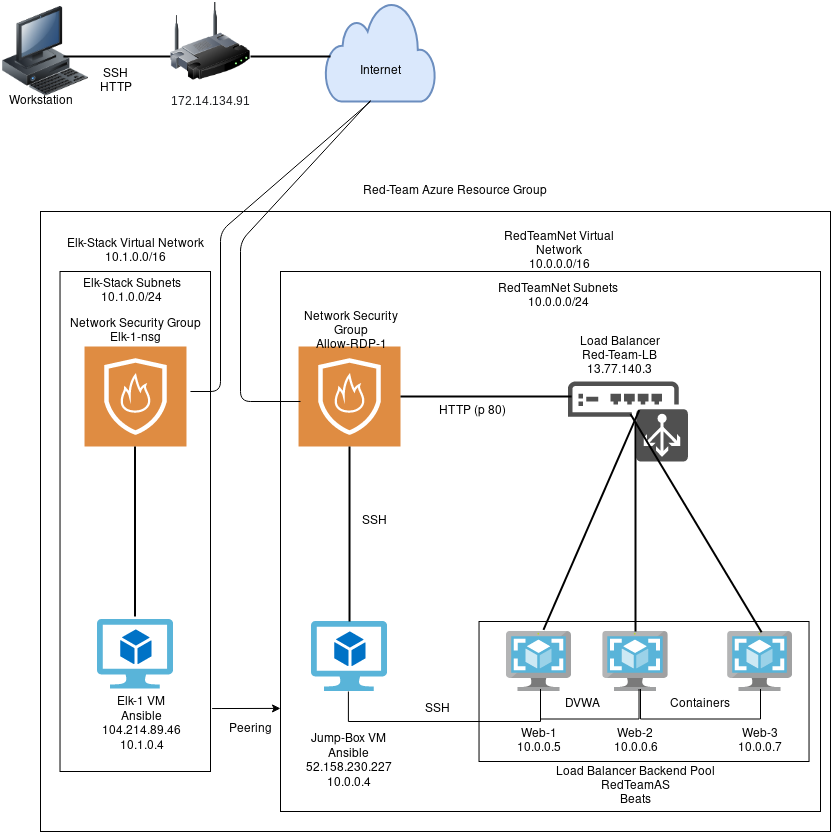

The diagram above was exported from draw.io. Its source (the exported page's mxGraphModel, read from the mxfile embedded in the PNG):
<mxGraphModel dx="1115" dy="2242" grid="1" gridSize="10" guides="1" tooltips="1" connect="1" arrows="1" fold="1" page="1" pageScale="1" pageWidth="850" pageHeight="1100" math="0" shadow="0">
  <root>
    <mxCell id="0" />
    <mxCell id="1" parent="0" />
    <mxCell id="z0l31Kex7vQ5a0Qh3eOq-1" value="" style="image;html=1;image=img/lib/clip_art/computers/Workstation_128x128.png" parent="1" vertex="1">
      <mxGeometry x="10" y="5" width="90" height="90" as="geometry" />
    </mxCell>
    <mxCell id="z0l31Kex7vQ5a0Qh3eOq-2" value="" style="html=1;verticalLabelPosition=bottom;align=center;labelBackgroundColor=#ffffff;verticalAlign=top;strokeWidth=2;strokeColor=#6c8ebf;shadow=0;dashed=0;shape=mxgraph.ios7.icons.cloud;fillColor=#dae8fc;" parent="1" vertex="1">
      <mxGeometry x="335" width="110" height="100" as="geometry" />
    </mxCell>
    <mxCell id="z0l31Kex7vQ5a0Qh3eOq-3" value="" style="aspect=fixed;html=1;points=[];align=center;image;fontSize=12;image=img/lib/mscae/VM_Images.svg;" parent="1" vertex="1">
      <mxGeometry x="515.92" y="630" width="65.22" height="60" as="geometry" />
    </mxCell>
    <mxCell id="z0l31Kex7vQ5a0Qh3eOq-4" value="" style="aspect=fixed;html=1;points=[];align=center;image;fontSize=12;image=img/lib/mscae/VM_Images.svg;" parent="1" vertex="1">
      <mxGeometry x="612.39" y="630" width="65.22" height="60" as="geometry" />
    </mxCell>
    <mxCell id="z0l31Kex7vQ5a0Qh3eOq-5" value="" style="aspect=fixed;html=1;points=[];align=center;image;fontSize=12;image=img/lib/mscae/VM_Images.svg;direction=south;" parent="1" vertex="1">
      <mxGeometry width="80" as="geometry" />
    </mxCell>
    <mxCell id="z0l31Kex7vQ5a0Qh3eOq-6" value="" style="aspect=fixed;html=1;points=[];align=center;image;fontSize=12;image=img/lib/mscae/VM_Images.svg;" parent="1" vertex="1">
      <mxGeometry x="737.17" y="630" width="65.22" height="60" as="geometry" />
    </mxCell>
    <mxCell id="z0l31Kex7vQ5a0Qh3eOq-7" value="" style="aspect=fixed;html=1;points=[];align=center;image;fontSize=12;image=img/lib/mscae/Virtual_Machine_2.svg;" parent="1" vertex="1">
      <mxGeometry x="320.96999999999997" y="620" width="76.09" height="70" as="geometry" />
    </mxCell>
    <mxCell id="z0l31Kex7vQ5a0Qh3eOq-8" value="" style="pointerEvents=1;shadow=0;dashed=0;html=1;strokeColor=none;fillColor=#DF8C42;labelPosition=center;verticalLabelPosition=bottom;verticalAlign=top;align=center;outlineConnect=0;shape=mxgraph.veeam2.firewall;" parent="1" vertex="1">
      <mxGeometry x="308.04" y="345" width="101.96" height="100" as="geometry" />
    </mxCell>
    <mxCell id="z0l31Kex7vQ5a0Qh3eOq-9" value="" style="pointerEvents=1;shadow=0;dashed=0;html=1;strokeColor=none;fillColor=#505050;labelPosition=center;verticalLabelPosition=bottom;verticalAlign=top;outlineConnect=0;align=center;shape=mxgraph.office.devices.load_balancer;" parent="1" vertex="1">
      <mxGeometry x="577.39" y="380" width="120" height="80" as="geometry" />
    </mxCell>
    <mxCell id="z0l31Kex7vQ5a0Qh3eOq-10" value="" style="line;strokeWidth=2;direction=south;html=1;" parent="1" vertex="1">
      <mxGeometry x="354.02" y="445" width="10" height="175" as="geometry" />
    </mxCell>
    <mxCell id="z0l31Kex7vQ5a0Qh3eOq-11" value="" style="line;strokeWidth=2;html=1;" parent="1" vertex="1">
      <mxGeometry x="410" y="390" width="171.14" height="10" as="geometry" />
    </mxCell>
    <mxCell id="z0l31Kex7vQ5a0Qh3eOq-14" value="" style="line;strokeWidth=2;direction=south;html=1;" parent="1" vertex="1">
      <mxGeometry x="640" y="420" width="10" height="210" as="geometry" />
    </mxCell>
    <mxCell id="z0l31Kex7vQ5a0Qh3eOq-15" value="" style="endArrow=none;html=1;exitX=0.521;exitY=0.406;exitDx=0;exitDy=0;exitPerimeter=0;entryX=0.52;entryY=0.011;entryDx=0;entryDy=0;entryPerimeter=0;strokeWidth=2;" parent="1" source="z0l31Kex7vQ5a0Qh3eOq-9" target="z0l31Kex7vQ5a0Qh3eOq-6" edge="1">
      <mxGeometry width="50" height="50" relative="1" as="geometry">
        <mxPoint x="720" y="580" as="sourcePoint" />
        <mxPoint x="750" y="600" as="targetPoint" />
      </mxGeometry>
    </mxCell>
    <mxCell id="z0l31Kex7vQ5a0Qh3eOq-16" value="" style="rounded=0;whiteSpace=wrap;html=1;fillColor=none;" parent="1" vertex="1">
      <mxGeometry x="290" y="270" width="540" height="540" as="geometry" />
    </mxCell>
    <mxCell id="z0l31Kex7vQ5a0Qh3eOq-17" value="" style="endArrow=none;html=1;strokeWidth=2;exitX=0.568;exitY=-0.026;exitDx=0;exitDy=0;exitPerimeter=0;entryX=0.595;entryY=0.357;entryDx=0;entryDy=0;entryPerimeter=0;" parent="1" source="z0l31Kex7vQ5a0Qh3eOq-3" target="z0l31Kex7vQ5a0Qh3eOq-9" edge="1">
      <mxGeometry width="50" height="50" relative="1" as="geometry">
        <mxPoint x="480" y="630" as="sourcePoint" />
        <mxPoint x="550" y="430" as="targetPoint" />
      </mxGeometry>
    </mxCell>
    <mxCell id="z0l31Kex7vQ5a0Qh3eOq-18" value="" style="image;html=1;image=img/lib/clip_art/networking/Wireless_Router_128x128.png" parent="1" vertex="1">
      <mxGeometry x="180" width="80" height="80" as="geometry" />
    </mxCell>
    <mxCell id="z0l31Kex7vQ5a0Qh3eOq-20" value="SSH&lt;br&gt;HTTP" style="text;html=1;strokeColor=none;fillColor=none;align=center;verticalAlign=middle;whiteSpace=wrap;rounded=0;" parent="1" vertex="1">
      <mxGeometry x="106.47" y="70" width="40" height="20" as="geometry" />
    </mxCell>
    <mxCell id="z0l31Kex7vQ5a0Qh3eOq-21" value="&lt;span style=&quot;color: rgb(32 , 33 , 36) ; font-family: &amp;#34;roboto&amp;#34; , &amp;#34;arial&amp;#34; , sans-serif ; text-align: left ; background-color: rgb(255 , 255 , 255)&quot;&gt;&lt;font style=&quot;font-size: 12px&quot;&gt;172.14.134.91&lt;/font&gt;&lt;/span&gt;" style="text;html=1;strokeColor=none;fillColor=none;align=center;verticalAlign=middle;whiteSpace=wrap;rounded=0;" parent="1" vertex="1">
      <mxGeometry x="200" y="90" width="40" height="20" as="geometry" />
    </mxCell>
    <mxCell id="z0l31Kex7vQ5a0Qh3eOq-22" value="RedTeamNet Virtual Network&lt;br&gt;10.0.0.0/16" style="text;html=1;strokeColor=none;fillColor=none;align=center;verticalAlign=middle;whiteSpace=wrap;rounded=0;" parent="1" vertex="1">
      <mxGeometry x="488.53" y="240" width="160" height="20" as="geometry" />
    </mxCell>
    <mxCell id="z0l31Kex7vQ5a0Qh3eOq-23" value="RedTeamNet Subnets&lt;br&gt;10.0.0.0/24" style="text;html=1;strokeColor=none;fillColor=none;align=center;verticalAlign=middle;whiteSpace=wrap;rounded=0;" parent="1" vertex="1">
      <mxGeometry x="496.03" y="285" width="145" height="20" as="geometry" />
    </mxCell>
    <mxCell id="z0l31Kex7vQ5a0Qh3eOq-24" value="Red-Team Azure Resource Group" style="text;html=1;strokeColor=none;fillColor=none;align=center;verticalAlign=middle;whiteSpace=wrap;rounded=0;" parent="1" vertex="1">
      <mxGeometry x="370.11" y="180" width="189.89" height="20" as="geometry" />
    </mxCell>
    <mxCell id="z0l31Kex7vQ5a0Qh3eOq-25" value="Network Security Group&lt;br&gt;Allow-RDP-1" style="text;html=1;strokeColor=none;fillColor=none;align=center;verticalAlign=middle;whiteSpace=wrap;rounded=0;" parent="1" vertex="1">
      <mxGeometry x="294.7" y="320" width="132.07" height="20" as="geometry" />
    </mxCell>
    <mxCell id="z0l31Kex7vQ5a0Qh3eOq-26" value="Load Balancer&lt;br&gt;Red-Team-LB&lt;br&gt;13.77.140.3" style="text;html=1;strokeColor=none;fillColor=none;align=center;verticalAlign=middle;whiteSpace=wrap;rounded=0;" parent="1" vertex="1">
      <mxGeometry x="560" y="345" width="140" height="20" as="geometry" />
    </mxCell>
    <mxCell id="z0l31Kex7vQ5a0Qh3eOq-27" value="Jump-Box VM&lt;br&gt;Ansible&lt;br&gt;&lt;span style=&quot;font-family: &amp;#34;az_ea_font&amp;#34; , &amp;#34;segoe ui&amp;#34; , &amp;#34;az_font&amp;#34; , , , &amp;#34;blinkmacsystemfont&amp;#34; , &amp;#34;roboto&amp;#34; , &amp;#34;oxygen&amp;#34; , &amp;#34;ubuntu&amp;#34; , &amp;#34;cantarell&amp;#34; , &amp;#34;open sans&amp;#34; , &amp;#34;helvetica neue&amp;#34; , sans-serif ; background-color: rgb(255 , 255 , 255)&quot;&gt;&lt;font style=&quot;font-size: 12px&quot;&gt;52.158.230.227&lt;br&gt;10.0.0.4&lt;br&gt;&lt;/font&gt;&lt;/span&gt;" style="text;html=1;strokeColor=none;fillColor=none;align=center;verticalAlign=middle;whiteSpace=wrap;rounded=0;" parent="1" vertex="1">
      <mxGeometry x="297.99" y="750" width="122.06" height="20" as="geometry" />
    </mxCell>
    <mxCell id="z0l31Kex7vQ5a0Qh3eOq-28" value="SSH" style="text;html=1;strokeColor=none;fillColor=none;align=center;verticalAlign=middle;whiteSpace=wrap;rounded=0;" parent="1" vertex="1">
      <mxGeometry x="364.02" y="510" width="40" height="20" as="geometry" />
    </mxCell>
    <mxCell id="z0l31Kex7vQ5a0Qh3eOq-29" value="HTTP (p 80)" style="text;html=1;strokeColor=none;fillColor=none;align=center;verticalAlign=middle;whiteSpace=wrap;rounded=0;" parent="1" vertex="1">
      <mxGeometry x="425" y="400" width="115" height="20" as="geometry" />
    </mxCell>
    <mxCell id="z0l31Kex7vQ5a0Qh3eOq-30" value="" style="shape=partialRectangle;whiteSpace=wrap;html=1;bottom=1;right=1;left=1;top=0;fillColor=none;routingCenterX=-0.5;" parent="1" vertex="1">
      <mxGeometry x="357.9" y="690" width="192.1" height="30" as="geometry" />
    </mxCell>
    <mxCell id="z0l31Kex7vQ5a0Qh3eOq-31" value="" style="shape=partialRectangle;whiteSpace=wrap;html=1;bottom=1;right=1;left=1;top=0;fillColor=none;routingCenterX=-0.5;" parent="1" vertex="1">
      <mxGeometry x="550" y="687.5" width="98.53" height="30" as="geometry" />
    </mxCell>
    <mxCell id="z0l31Kex7vQ5a0Qh3eOq-32" value="Containers" style="shape=partialRectangle;whiteSpace=wrap;html=1;bottom=1;right=1;left=1;top=0;fillColor=none;routingCenterX=-0.5;" parent="1" vertex="1">
      <mxGeometry x="650" y="687.5" width="120" height="30" as="geometry" />
    </mxCell>
    <mxCell id="z0l31Kex7vQ5a0Qh3eOq-33" value="Web-1&lt;br&gt;&lt;span&gt;10.0.0.5&lt;/span&gt;" style="text;html=1;strokeColor=none;fillColor=none;align=center;verticalAlign=middle;whiteSpace=wrap;rounded=0;" parent="1" vertex="1">
      <mxGeometry x="528.53" y="730" width="40" height="20" as="geometry" />
    </mxCell>
    <mxCell id="z0l31Kex7vQ5a0Qh3eOq-34" value="Web-3&lt;br&gt;&lt;span&gt;10.0.0.7&lt;/span&gt;" style="text;html=1;strokeColor=none;fillColor=none;align=center;verticalAlign=middle;whiteSpace=wrap;rounded=0;" parent="1" vertex="1">
      <mxGeometry x="749.78" y="730" width="40" height="20" as="geometry" />
    </mxCell>
    <mxCell id="z0l31Kex7vQ5a0Qh3eOq-35" value="Web-2&lt;br&gt;&lt;span&gt;10.0.0.6&lt;/span&gt;" style="text;html=1;align=center;verticalAlign=middle;resizable=0;points=[];autosize=1;" parent="1" vertex="1">
      <mxGeometry x="615" y="725" width="60" height="30" as="geometry" />
    </mxCell>
    <mxCell id="z0l31Kex7vQ5a0Qh3eOq-36" value="Load Balancer Backend Pool&lt;br&gt;RedTeamAS&lt;br&gt;Beats" style="text;html=1;align=center;verticalAlign=middle;resizable=0;points=[];autosize=1;" parent="1" vertex="1">
      <mxGeometry x="560" y="760" width="170" height="50" as="geometry" />
    </mxCell>
    <mxCell id="z0l31Kex7vQ5a0Qh3eOq-37" value="SSH" style="text;html=1;align=center;verticalAlign=middle;resizable=0;points=[];autosize=1;" parent="1" vertex="1">
      <mxGeometry x="426.77" y="697.5" width="40" height="20" as="geometry" />
    </mxCell>
    <mxCell id="z0l31Kex7vQ5a0Qh3eOq-38" value="DVWA" style="text;html=1;strokeColor=none;fillColor=none;align=center;verticalAlign=middle;whiteSpace=wrap;rounded=0;" parent="1" vertex="1">
      <mxGeometry x="572.39" y="692.5" width="40" height="20" as="geometry" />
    </mxCell>
    <mxCell id="z0l31Kex7vQ5a0Qh3eOq-39" value="" style="rounded=0;whiteSpace=wrap;html=1;fillColor=none;" parent="1" vertex="1">
      <mxGeometry x="488.53" y="620" width="330" height="140" as="geometry" />
    </mxCell>
    <mxCell id="z0l31Kex7vQ5a0Qh3eOq-40" value="Workstation" style="text;html=1;align=center;verticalAlign=middle;resizable=0;points=[];autosize=1;" parent="1" vertex="1">
      <mxGeometry x="10" y="90" width="80" height="20" as="geometry" />
    </mxCell>
    <mxCell id="z0l31Kex7vQ5a0Qh3eOq-41" value="Internet" style="text;html=1;align=center;verticalAlign=middle;resizable=0;points=[];autosize=1;" parent="1" vertex="1">
      <mxGeometry x="360.05" y="60" width="60" height="20" as="geometry" />
    </mxCell>
    <mxCell id="z0l31Kex7vQ5a0Qh3eOq-46" value="" style="line;strokeWidth=2;html=1;" parent="1" vertex="1">
      <mxGeometry x="72.94" y="50" width="107.06" height="10" as="geometry" />
    </mxCell>
    <mxCell id="z0l31Kex7vQ5a0Qh3eOq-47" value="" style="line;strokeWidth=2;html=1;" parent="1" vertex="1">
      <mxGeometry x="260" y="50" width="80" height="10" as="geometry" />
    </mxCell>
    <mxCell id="z0l31Kex7vQ5a0Qh3eOq-50" value="" style="pointerEvents=1;shadow=0;dashed=0;html=1;strokeColor=none;fillColor=#DF8C42;labelPosition=center;verticalLabelPosition=bottom;verticalAlign=top;align=center;outlineConnect=0;shape=mxgraph.veeam2.firewall;" parent="1" vertex="1">
      <mxGeometry x="94.02000000000002" y="345" width="101.96" height="100" as="geometry" />
    </mxCell>
    <mxCell id="z0l31Kex7vQ5a0Qh3eOq-51" value="" style="aspect=fixed;html=1;points=[];align=center;image;fontSize=12;image=img/lib/mscae/Virtual_Machine_2.svg;" parent="1" vertex="1">
      <mxGeometry x="106.94999999999997" y="617.5" width="76.09" height="70" as="geometry" />
    </mxCell>
    <mxCell id="z0l31Kex7vQ5a0Qh3eOq-52" value="Elk-Stack Virtual Network&lt;br&gt;&lt;div&gt;&lt;span style=&quot;background-color: rgb(255 , 255 , 255)&quot;&gt;&lt;font style=&quot;font-size: 12px&quot;&gt;10.1.0.0/16&lt;/font&gt;&lt;/span&gt;&lt;/div&gt;" style="text;html=1;align=center;verticalAlign=middle;resizable=0;points=[];autosize=1;" parent="1" vertex="1">
      <mxGeometry x="69.52" y="235" width="150" height="30" as="geometry" />
    </mxCell>
    <mxCell id="z0l31Kex7vQ5a0Qh3eOq-53" value="Elk-Stack Subnets&lt;br&gt;10.1.0.0/24" style="text;html=1;align=center;verticalAlign=middle;resizable=0;points=[];autosize=1;" parent="1" vertex="1">
      <mxGeometry x="85.98" y="275" width="110" height="30" as="geometry" />
    </mxCell>
    <mxCell id="z0l31Kex7vQ5a0Qh3eOq-54" value="Network Security Group&lt;br&gt;Elk-1-nsg" style="text;html=1;align=center;verticalAlign=middle;resizable=0;points=[];autosize=1;" parent="1" vertex="1">
      <mxGeometry x="75" y="315" width="140" height="30" as="geometry" />
    </mxCell>
    <mxCell id="z0l31Kex7vQ5a0Qh3eOq-55" value="" style="line;strokeWidth=2;direction=south;html=1;" parent="1" vertex="1">
      <mxGeometry x="139.52" y="445" width="10" height="170" as="geometry" />
    </mxCell>
    <mxCell id="z0l31Kex7vQ5a0Qh3eOq-56" value="Elk-1 VM&lt;br&gt;Ansible&lt;br&gt;104.214.89.46&lt;br&gt;10.1.0.4" style="text;html=1;align=center;verticalAlign=middle;resizable=0;points=[];autosize=1;" parent="1" vertex="1">
      <mxGeometry x="105.98" y="692.5" width="90" height="60" as="geometry" />
    </mxCell>
    <mxCell id="z0l31Kex7vQ5a0Qh3eOq-59" value="" style="rounded=0;whiteSpace=wrap;html=1;fillColor=none;" parent="1" vertex="1">
      <mxGeometry x="69.52" y="270" width="150.48" height="500" as="geometry" />
    </mxCell>
    <mxCell id="fh-xJjByrwMTPT_YDVey-2" value="Peering" style="text;html=1;align=center;verticalAlign=middle;resizable=0;points=[];autosize=1;" parent="1" vertex="1">
      <mxGeometry x="230" y="717.5" width="60" height="20" as="geometry" />
    </mxCell>
    <mxCell id="fh-xJjByrwMTPT_YDVey-4" value="" style="endArrow=classic;html=1;entryX=-0.003;entryY=0.034;entryDx=0;entryDy=0;entryPerimeter=0;exitX=1;exitY=0.037;exitDx=0;exitDy=0;exitPerimeter=0;" parent="1" edge="1">
      <mxGeometry width="50" height="50" relative="1" as="geometry">
        <mxPoint x="221.62" y="707.05" as="sourcePoint" />
        <mxPoint x="290.0000000000001" y="706.9099999999999" as="targetPoint" />
      </mxGeometry>
    </mxCell>
    <mxCell id="fh-xJjByrwMTPT_YDVey-5" value="" style="endArrow=none;html=1;exitX=0.867;exitY=0.24;exitDx=0;exitDy=0;exitPerimeter=0;" parent="1" source="z0l31Kex7vQ5a0Qh3eOq-59" edge="1">
      <mxGeometry width="50" height="50" relative="1" as="geometry">
        <mxPoint x="200" y="390" as="sourcePoint" />
        <mxPoint x="380" y="100" as="targetPoint" />
        <Array as="points">
          <mxPoint x="230" y="390" />
          <mxPoint x="230" y="230" />
        </Array>
      </mxGeometry>
    </mxCell>
    <mxCell id="fh-xJjByrwMTPT_YDVey-6" value="" style="endArrow=none;html=1;" parent="1" edge="1">
      <mxGeometry width="50" height="50" relative="1" as="geometry">
        <mxPoint x="310" y="400" as="sourcePoint" />
        <mxPoint x="380" y="99" as="targetPoint" />
        <Array as="points">
          <mxPoint x="250" y="400" />
          <mxPoint x="250" y="240" />
        </Array>
      </mxGeometry>
    </mxCell>
    <mxCell id="fh-xJjByrwMTPT_YDVey-7" value="" style="rounded=0;whiteSpace=wrap;html=1;fillColor=none;" parent="1" vertex="1">
      <mxGeometry x="50" y="210" width="790" height="620" as="geometry" />
    </mxCell>
  </root>
</mxGraphModel>